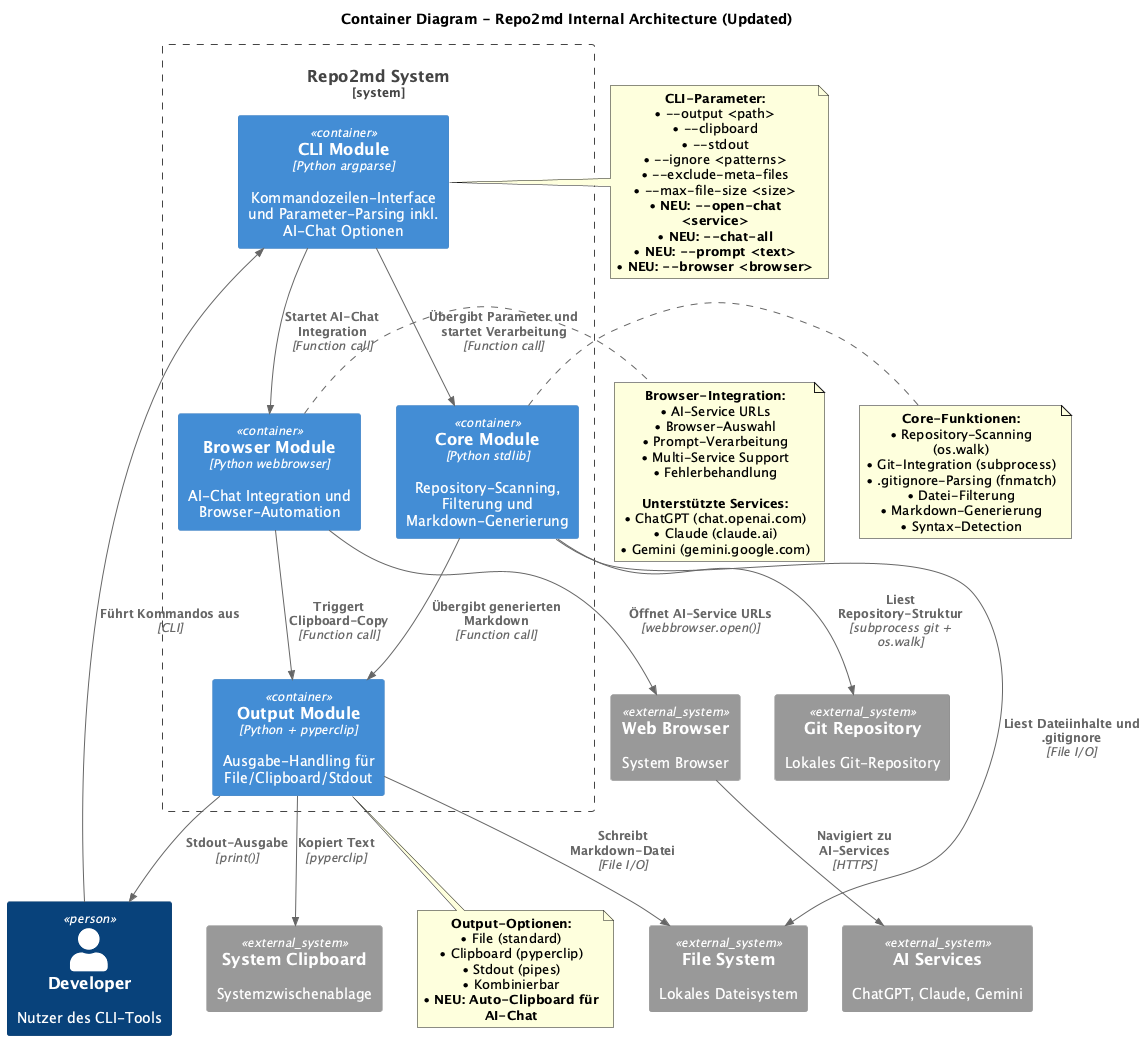

The diagram above was rendered by PlantUML. Its source (embedded in the PNG):
@startuml C4_Level2_repo2md
!include https://raw.githubusercontent.com/plantuml-stdlib/C4-PlantUML/master/C4_Container.puml

title Container Diagram - Repo2md Internal Architecture (Updated)

Person(developer, "Developer", "Nutzer des CLI-Tools")

System_Boundary(repoToMd, "Repo2md System") {
    Container(cli, "CLI Module", "Python argparse", "Kommandozeilen-Interface und Parameter-Parsing inkl. AI-Chat Optionen")
    Container(core, "Core Module", "Python stdlib", "Repository-Scanning, Filterung und Markdown-Generierung")
    Container(output, "Output Module", "Python + pyperclip", "Ausgabe-Handling für File/Clipboard/Stdout")
    Container(browser, "Browser Module", "Python webbrowser", "AI-Chat Integration und Browser-Automation")
}

System_Ext(gitRepo, "Git Repository", "Lokales Git-Repository")
System_Ext(fileSystem, "File System", "Lokales Dateisystem")
System_Ext(clipboard, "System Clipboard", "Systemzwischenablage")
System_Ext(webBrowser, "Web Browser", "System Browser")
System_Ext(aiServices, "AI Services", "ChatGPT, Claude, Gemini")

' User interactions
Rel(developer, cli, "Führt Kommandos aus", "CLI")

' Internal component relationships
Rel(cli, core, "Übergibt Parameter und startet Verarbeitung", "Function call")
Rel(core, output, "Übergibt generierten Markdown", "Function call")
Rel(cli, browser, "Startet AI-Chat Integration", "Function call")
Rel(browser, output, "Triggert Clipboard-Copy", "Function call")

' External system interactions
Rel(core, gitRepo, "Liest Repository-Struktur", "subprocess git + os.walk")
Rel(core, fileSystem, "Liest Dateiinhalte und .gitignore", "File I/O")
Rel(output, fileSystem, "Schreibt Markdown-Datei", "File I/O")
Rel(output, clipboard, "Kopiert Text", "pyperclip")
Rel(output, developer, "Stdout-Ausgabe", "print()")
Rel(browser, webBrowser, "Öffnet AI-Service URLs", "webbrowser.open()")
Rel(webBrowser, aiServices, "Navigiert zu AI-Services", "HTTPS")

note right of core
  **Core-Funktionen:**
  • Repository-Scanning (os.walk)
  • Git-Integration (subprocess)
  • .gitignore-Parsing (fnmatch)
  • Datei-Filterung
  • Markdown-Generierung
  • Syntax-Detection
end note

note left of cli
  **CLI-Parameter:**
  • --output <path>
  • --clipboard
  • --stdout
  • --ignore <patterns>
  • --exclude-meta-files
  • --max-file-size <size>
  • **NEU: --open-chat <service>**
  • **NEU: --chat-all**
  • **NEU: --prompt <text>**
  • **NEU: --browser <browser>**
end note

note bottom of output
  **Output-Optionen:**
  • File (standard)
  • Clipboard (pyperclip)
  • Stdout (pipes)
  • Kombinierbar
  • **NEU: Auto-Clipboard für AI-Chat**
end note

note right of browser
  **Browser-Integration:**
  • AI-Service URLs
  • Browser-Auswahl
  • Prompt-Verarbeitung
  • Multi-Service Support
  • Fehlerbehandlung

  **Unterstützte Services:**
  • ChatGPT (chat.openai.com)
  • Claude (claude.ai)
  • Gemini (gemini.google.com)
end note

@enduml